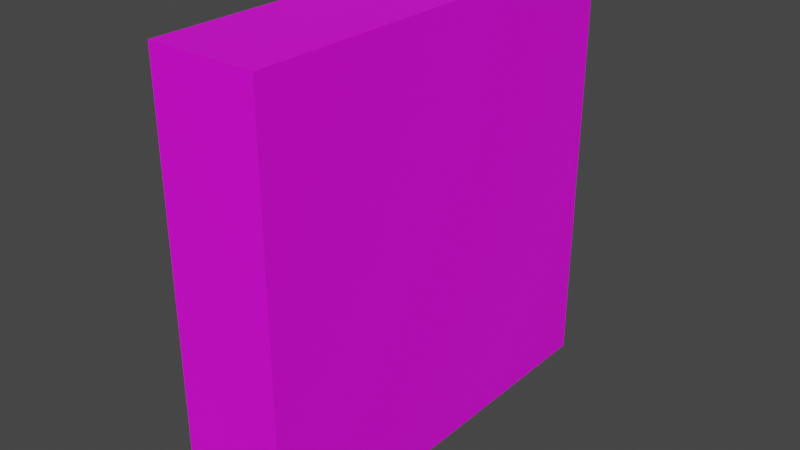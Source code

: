 # Source: terminal.blend  (saved by Blender 3.6.13; exported with 4.5.12 LTS)
import bpy
from mathutils import Matrix  # noqa: F401  (used for matrix-valued properties, if any)

bpy.ops.wm.read_factory_settings(use_empty=True)
scene = bpy.context.scene
scene.name = 'Scene'

# ---- collections
col_collection = bpy.data.collections.new('Collection'); scene.collection.children.link(col_collection)

# ---- images (referenced by path relative to the original .blend; pixels are not part of the script)
import os
ASSET_DIR = os.environ.get("B2B_ASSET_DIR", "")  # directory of the original .blend (textures are referenced by path, not embedded)
HERE = os.path.dirname(os.path.abspath(__file__))  # packed textures are extracted next to this script under _unpacked/

def load_image(name, relpath, width, height, colorspace="sRGB"):
    """Load a texture the original file referenced (path relative to the .blend, or extracted next to this script)."""
    p = next((c for c in (os.path.join(HERE, relpath), os.path.join(ASSET_DIR, relpath)) if relpath and os.path.exists(c)), "")
    if p:
        img = bpy.data.images.load(p, check_existing=True)
        img.name = name
    else:  # same state as the original file: an image datablock whose file is absent (Cycles renders it pink)
        img = bpy.data.images.new(name, width, height)
        img.source = "FILE"
        img.filepath = "//" + (relpath or name)
    img.colorspace_settings.name = colorspace
    return img
img_terminal = load_image('terminal', 'terminal.png', 1024, 1024, 'sRGB')

# ---- materials (node trees are filled in below, after node groups)
mat_material = bpy.data.materials.new('Material')
mat_material.alpha_threshold = 0.0
mat_material.use_transparent_shadow = False
mat_material.roughness = 0.5
mat_material.line_color = (0.0, 0.0, 0.0, 1.0)

# ---- material node trees
mat_material.use_nodes = True; mat_material.node_tree.nodes.clear()
_N = mat_material.node_tree.nodes; _L = mat_material.node_tree.links
n0 = _N.new('ShaderNodeOutputMaterial'); n0.name = 'Material Output'; n0.location = (300, 300)
n1 = _N.new('ShaderNodeBsdfPrincipled'); n1.name = 'Principled BSDF'; n1.location = (10, 300)
n1.distribution = 'GGX'
n1.subsurface_method = 'RANDOM_WALK_SKIN'
n1.inputs[3].default_value = 1.45
n1.inputs[27].default_value = (0.0, 0.0, 0.0, 1.0)
n1.inputs[28].default_value = 1.0
n2 = _N.new('ShaderNodeTexImage'); n2.name = 'Image Texture'; n2.location = (-280, 280)
n2.image = img_terminal
n2.interpolation = 'Closest'
_L.new(n1.outputs[0], n0.inputs[0])
_L.new(n2.outputs[0], n1.inputs[0])
n0.is_active_output = True

# ---- world
world_world = bpy.data.worlds.new('World'); scene.world = world_world
world_world.use_nodes = True; world_world.node_tree.nodes.clear()
_N = world_world.node_tree.nodes; _L = world_world.node_tree.links
n0 = _N.new('ShaderNodeOutputWorld'); n0.name = 'World Output'; n0.location = (300, 300)
n1 = _N.new('ShaderNodeBackground'); n1.name = 'Background'; n1.location = (10, 300)
n1.inputs[0].default_value = (0.05088, 0.05088, 0.05088, 1.0)
_L.new(n1.outputs[0], n0.inputs[0])
n0.is_active_output = True
world_world.color = (0.05088, 0.05088, 0.05088)
world_world.use_sun_shadow = False
world_world.sun_shadow_jitter_overblur = 0.0

# ---- meshes
me_cube = bpy.data.meshes.new('Cube')
me_cube.from_pydata([(0.125, 0.5, 0.5), (0.125, 0.5, -0.5), (0.125, -0.5, 0.5), (0.125, -0.5, -0.5), (-0.125, 0.5, 0.5), (-0.125, 0.5, -0.5), (-0.125, -0.5, 0.5), (-0.125, -0.5, -0.5)], [], [(0, 4, 6, 2), (3, 2, 6, 7), (7, 6, 4, 5), (5, 1, 3, 7), (1, 0, 2, 3), (5, 4, 0, 1)])
_uv = me_cube.uv_layers.new(name='UVMap')
_uv.uv.foreach_set('vector', [1.0, -1.391e-08, 1.0, 0.125, 0.5, 0.125, 0.5, 7.947e-09, 1.0, 0.25, 0.5, 0.25, 0.5, 0.125, 1.0, 0.125, 0.0, 0.5, 0.0, 0.0, 0.5, 0.0, 0.5, 0.5, 1.0, 0.25, 1.0, 0.375, 0.5, 0.375, 0.5, 0.25, 0.0, 1.0, 0.0, 0.5, 0.5, 0.5, 0.5, 1.0, 1.0, 0.5, 0.5, 0.5, 0.5, 0.375, 1.0, 0.375])
me_cube.materials.append(mat_material)
me_cube.use_mirror_vertex_groups = False
me_cube.update()

# ---- objects
ob_cube = bpy.data.objects.new('Cube', me_cube)

# ---- transforms, parenting, visibility, modifiers, constraints
ob_cube.location = (0.375, 0.0, 0.0)
ob_cube.lock_rotations_4d = False
ob_cube.empty_display_type = 'ARROWS'
ob_cube.lineart.crease_threshold = 0.0

# ---- collection membership
col_collection.objects.link(ob_cube)

# ---- scene / render settings (as saved in the file)
scene.frame_start = 1; scene.frame_end = 250; scene.frame_set(1)
scene.render.engine = 'BLENDER_EEVEE_NEXT'
scene.cycles.sampling_pattern = 'TABULATED_SOBOL'
scene.view_settings.view_transform = 'Filmic'
bpy.context.view_layer.update()

# ---- added for rendering (the .blend has no active camera and no usable light): camera, sun
cam_auto = bpy.data.cameras.new('AutoCamera')
cam_auto.lens = 50.0
cam_auto.sensor_width = 36.0
cam_auto.clip_end = 1000.0
ob_auto_camera = bpy.data.objects.new('AutoCamera', cam_auto)
scene.collection.objects.link(ob_auto_camera)
ob_auto_camera.location = (1.70375, -1.5945, 1.063)
ob_auto_camera.rotation_euler = (1.09748, -7.21219e-08, 0.694738)
scene.camera = ob_auto_camera
light_auto_sun = bpy.data.lights.new('AutoSun', 'SUN')
light_auto_sun.energy = 3.0
light_auto_sun.angle = 0.0523599
ob_auto_sun = bpy.data.objects.new('AutoSun', light_auto_sun)
scene.collection.objects.link(ob_auto_sun)
ob_auto_sun.rotation_euler = (0.872665, 0.174533, 0.523599)
bpy.context.view_layer.update()
